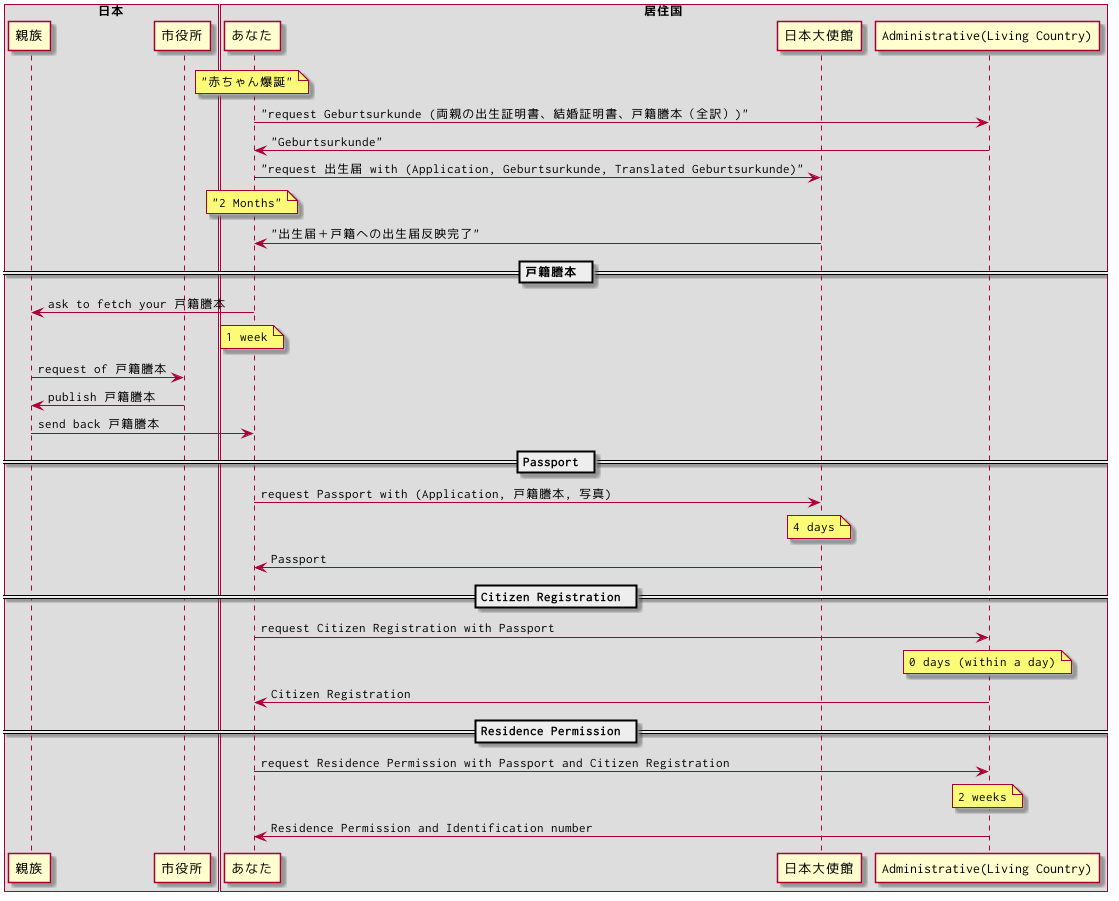

The diagram above was rendered by PlantUML. Its source (embedded in the PNG):
@startuml
skinparam defaultFontName Ricty
box "日本"
participant "親族" as Family
participant "市役所" as origin
end box

box "居住国"
participant "あなた" as You
participant "日本大使館" as Embassy
participant "Administrative(Living Country)" as living
end box

note over You: "赤ちゃん爆誕"
You->living: "request Geburtsurkunde (両親の出生証明書、結婚証明書、戸籍謄本（全訳）)"
living->You: "Geburtsurkunde"
You->Embassy: "request 出生届 with (Application, Geburtsurkunde, Translated Geburtsurkunde)"
note over You: "2 Months"
Embassy->You: "出生届＋戸籍への出生届反映完了"
== 戸籍謄本 ==
You->Family: ask to fetch your 戸籍謄本
note over You: 1 week
Family->origin: request of 戸籍謄本
origin->Family: publish 戸籍謄本
Family->You: send back 戸籍謄本
== Passport ==
You->Embassy: request Passport with (Application, 戸籍謄本, 写真)
note over Embassy: 4 days
Embassy->You: Passport
== Citizen Registration ==
You->living: request Citizen Registration with Passport
note over living: 0 days (within a day)
living->You: Citizen Registration
== Residence Permission ==
You->living: request Residence Permission with Passport and Citizen Registration
note over living: 2 weeks
living->You: Residence Permission and Identification number
@enduml